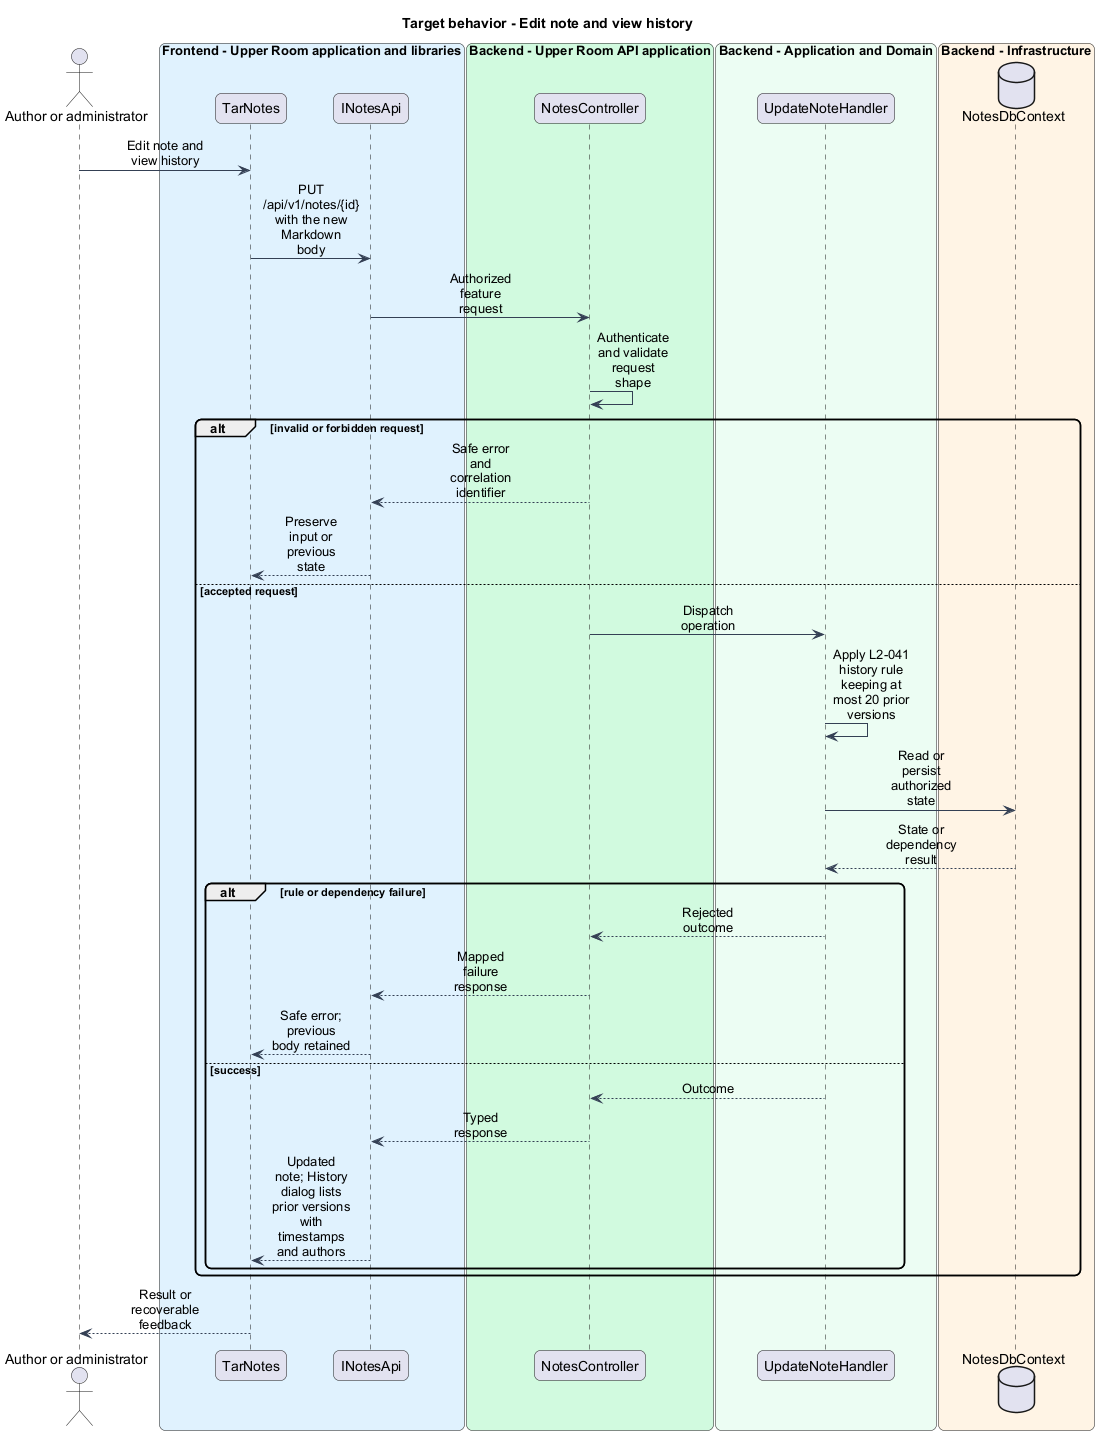

The diagram above was rendered by PlantUML. Its source (embedded in the PNG):
@startuml
skinparam backgroundColor #FFFFFF
skinparam shadowing false
skinparam roundcorner 12
skinparam defaultFontName Arial
skinparam ArrowColor #344054
skinparam sequenceMessageAlign center
skinparam maxMessageSize 80
skinparam class {
  BorderColor #344054
  FontColor #101828
  BackgroundColor #F9FAFB
}
title Target behavior - Edit note and view history
actor "Author or administrator" as actor
box "Frontend - Upper Room application and libraries" #E0F2FE
participant "TarNotes" as page
participant "INotesApi" as client
end box
box "Backend - Upper Room API application" #D1FADF
participant "NotesController" as boundary
end box
box "Backend - Application and Domain" #ECFDF3
participant "UpdateNoteHandler" as logic
end box
box "Backend - Infrastructure" #FFF4E5
database "NotesDbContext" as state
end box
actor -> page : Edit note and view history
page -> client : PUT /api/v1/notes/{id} with the new Markdown body
client -> boundary : Authorized feature request
boundary -> boundary : Authenticate and validate request shape
alt invalid or forbidden request
boundary --> client : Safe error and correlation identifier
client --> page : Preserve input or previous state
else accepted request
boundary -> logic : Dispatch operation
logic -> logic : Apply L2-041 history rule keeping at most 20 prior versions
logic -> state : Read or persist authorized state
state --> logic : State or dependency result
alt rule or dependency failure
logic --> boundary : Rejected outcome
boundary --> client : Mapped failure response
client --> page : Safe error; previous body retained
else success
logic --> boundary : Outcome
boundary --> client : Typed response
client --> page : Updated note; History dialog lists prior versions with timestamps and authors
end
end
page --> actor : Result or recoverable feedback
@enduml